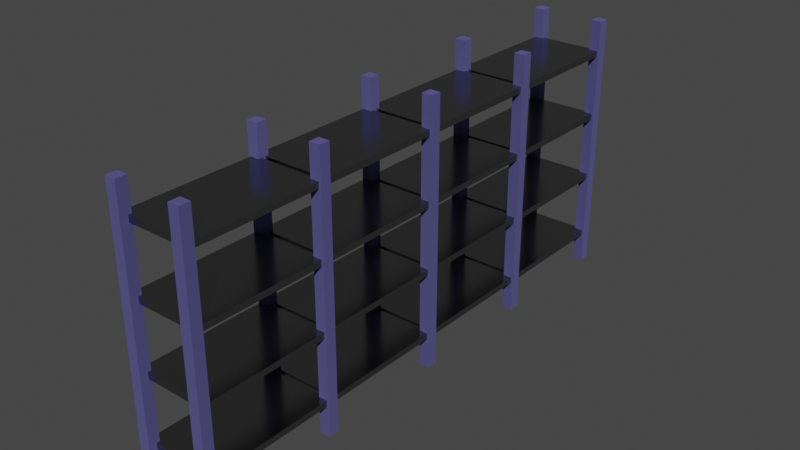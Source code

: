 # Source: shelves-modifier.blend  (saved by Blender 2.93.21; exported with 4.5.12 LTS)
import bpy
from mathutils import Matrix  # noqa: F401  (used for matrix-valued properties, if any)

bpy.ops.wm.read_factory_settings(use_empty=True)
scene = bpy.context.scene
scene.name = 'Scene'

# ---- collections
col_collection = bpy.data.collections.new('Collection'); scene.collection.children.link(col_collection)

# ---- materials (node trees are filled in below, after node groups)
mat_pillars = bpy.data.materials.new('pillars')
mat_pillars.alpha_threshold = 0.0
mat_pillars.use_transparent_shadow = False
mat_pillars.line_color = (0.0, 0.0, 0.0, 1.0)
mat_shelf = bpy.data.materials.new('shelf')
mat_shelf.use_transparent_shadow = False

# ---- material node trees
mat_pillars.use_nodes = True; mat_pillars.node_tree.nodes.clear()
_N = mat_pillars.node_tree.nodes; _L = mat_pillars.node_tree.links
n0 = _N.new('ShaderNodeOutputMaterial'); n0.name = 'Material Output'; n0.location = (300, 300)
n1 = _N.new('ShaderNodeBsdfPrincipled'); n1.name = 'Principled BSDF'; n1.location = (10, 300)
n1.distribution = 'GGX'
n1.subsurface_method = 'BURLEY'
n1.inputs[0].default_value = (0.2127, 0.1969, 0.5357, 1.0)
n1.inputs[1].default_value = 1.0
n1.inputs[2].default_value = 1.0
n1.inputs[3].default_value = 1.45
n1.inputs[27].default_value = (0.0, 0.0, 0.0, 1.0)
n1.inputs[28].default_value = 1.0
_L.new(n1.outputs[0], n0.inputs[0])
n0.is_active_output = True
mat_shelf.use_nodes = True; mat_shelf.node_tree.nodes.clear()
_N = mat_shelf.node_tree.nodes; _L = mat_shelf.node_tree.links
n0 = _N.new('ShaderNodeBsdfPrincipled'); n0.name = 'Principled BSDF'; n0.location = (10, 300)
n0.distribution = 'GGX'
n0.subsurface_method = 'BURLEY'
n0.inputs[0].default_value = (0.3108, 0.3108, 0.3108, 1.0)
n0.inputs[1].default_value = 1.0
n0.inputs[2].default_value = 0.2059
n0.inputs[3].default_value = 1.45
n0.inputs[27].default_value = (0.0, 0.0, 0.0, 1.0)
n0.inputs[28].default_value = 1.0
n1 = _N.new('ShaderNodeOutputMaterial'); n1.name = 'Material Output'; n1.location = (300, 300)
_L.new(n0.outputs[0], n1.inputs[0])
n1.is_active_output = True

# ---- world
world_world = bpy.data.worlds.new('World'); scene.world = world_world
world_world.use_nodes = True; world_world.node_tree.nodes.clear()
_N = world_world.node_tree.nodes; _L = world_world.node_tree.links
n0 = _N.new('ShaderNodeOutputWorld'); n0.name = 'World Output'; n0.location = (300, 300)
n1 = _N.new('ShaderNodeBackground'); n1.name = 'Background'; n1.location = (10, 300)
n1.inputs[0].default_value = (0.05088, 0.05088, 0.05088, 1.0)
_L.new(n1.outputs[0], n0.inputs[0])
n0.is_active_output = True
world_world.color = (0.05088, 0.05088, 0.05088)
world_world.use_sun_shadow = False
world_world.sun_shadow_jitter_overblur = 0.0

# ---- meshes
me_cube = bpy.data.meshes.new('Cube')
me_cube.from_pydata([(-1.676, 0.3238, 4.0), (-1.676, 0.3238, 0.0), (-1.676, -0.3238, 4.0), (-1.676, -0.3238, 0.0), (-2.324, 0.3238, 4.0), (-2.324, 0.3238, 0.0), (-2.324, -0.3238, 4.0), (-2.324, -0.3238, 0.0), (-2.2, 0.124, 1.817), (-2.2, 0.124, 2.183), (-2.2, 7.876, 1.817), (-2.2, 7.876, 2.183), (2.2, 0.124, 1.817), (2.2, 0.124, 2.183), (2.2, 7.876, 1.817), (2.2, 7.876, 2.183), (-1.676, 8.324, 4.0), (-1.676, 8.324, 0.0), (-1.676, 7.676, 4.0), (-1.676, 7.676, 0.0), (-2.324, 8.324, 4.0), (-2.324, 8.324, 0.0), (-2.324, 7.676, 4.0), (-2.324, 7.676, 0.0), (2.324, 0.3238, 4.0), (2.324, 0.3238, 0.0), (2.324, -0.3238, 4.0), (2.324, -0.3238, 0.0), (1.676, 0.3238, 4.0), (1.676, 0.3238, 0.0), (1.676, -0.3238, 4.0), (1.676, -0.3238, 0.0), (2.324, 8.324, 4.0), (2.324, 8.324, 0.0), (2.324, 7.676, 4.0), (2.324, 7.676, 0.0), (1.676, 8.324, 4.0), (1.676, 8.324, 0.0), (1.676, 7.676, 4.0), (1.676, 7.676, 0.0)], [], [(0, 4, 6, 2), (3, 2, 6, 7), (7, 6, 4, 5), (5, 1, 3, 7), (1, 0, 2, 3), (5, 4, 0, 1), (11, 15, 14, 10), (13, 9, 8, 12), (15, 13, 12, 14), (9, 11, 10, 8), (13, 15, 11, 9), (8, 10, 14, 12), (16, 20, 22, 18), (19, 18, 22, 23), (23, 22, 20, 21), (21, 17, 19, 23), (17, 16, 18, 19), (21, 20, 16, 17), (24, 28, 30, 26), (27, 26, 30, 31), (31, 30, 28, 29), (29, 25, 27, 31), (25, 24, 26, 27), (29, 28, 24, 25), (32, 36, 38, 34), (35, 34, 38, 39), (39, 38, 36, 37), (37, 33, 35, 39), (33, 32, 34, 35), (37, 36, 32, 33)])
me_cube.polygons.foreach_set('material_index', [0, 0, 0, 0, 0, 0, 1, 1, 1, 1, 1, 1, 0, 0, 0, 0, 0, 0, 0, 0, 0, 0, 0, 0, 0, 0, 0, 0, 0, 0])
_uv = me_cube.uv_layers.new(name='UVMap')
_uv.uv.foreach_set('vector', [0.625, 0.5, 0.875, 0.5, 0.875, 0.75, 0.625, 0.75, 0.375, 0.75, 0.625, 0.75, 0.625, 1.0, 0.375, 1.0, 0.375, 0.0, 0.625, 0.0, 0.625, 0.25, 0.375, 0.25, 0.125, 0.5, 0.375, 0.5, 0.375, 0.75, 0.125, 0.75, 0.375, 0.5, 0.625, 0.5, 0.625, 0.75, 0.375, 0.75, 0.375, 0.25, 0.625, 0.25, 0.625, 0.5, 0.375, 0.5, 0.375, 0.0, 0.375, 0.25, 0.625, 0.25, 0.625, 0.0, 0.375, 0.25, 0.375, 0.5, 0.625, 0.5, 0.625, 0.25, 0.375, 0.5, 0.375, 0.75, 0.625, 0.75, 0.625, 0.5, 0.375, 0.75, 0.375, 1.0, 0.625, 1.0, 0.625, 0.75, 0.125, 0.5, 0.125, 0.75, 0.375, 0.75, 0.375, 0.5, 0.625, 0.5, 0.625, 0.75, 0.875, 0.75, 0.875, 0.5, 0.625, 0.5, 0.875, 0.5, 0.875, 0.75, 0.625, 0.75, 0.375, 0.75, 0.625, 0.75, 0.625, 1.0, 0.375, 1.0, 0.375, 0.0, 0.625, 0.0, 0.625, 0.25, 0.375, 0.25, 0.125, 0.5, 0.375, 0.5, 0.375, 0.75, 0.125, 0.75, 0.375, 0.5, 0.625, 0.5, 0.625, 0.75, 0.375, 0.75, 0.375, 0.25, 0.625, 0.25, 0.625, 0.5, 0.375, 0.5, 0.625, 0.5, 0.875, 0.5, 0.875, 0.75, 0.625, 0.75, 0.375, 0.75, 0.625, 0.75, 0.625, 1.0, 0.375, 1.0, 0.375, 0.0, 0.625, 0.0, 0.625, 0.25, 0.375, 0.25, 0.125, 0.5, 0.375, 0.5, 0.375, 0.75, 0.125, 0.75, 0.375, 0.5, 0.625, 0.5, 0.625, 0.75, 0.375, 0.75, 0.375, 0.25, 0.625, 0.25, 0.625, 0.5, 0.375, 0.5, 0.625, 0.5, 0.875, 0.5, 0.875, 0.75, 0.625, 0.75, 0.375, 0.75, 0.625, 0.75, 0.625, 1.0, 0.375, 1.0, 0.375, 0.0, 0.625, 0.0, 0.625, 0.25, 0.375, 0.25, 0.125, 0.5, 0.375, 0.5, 0.375, 0.75, 0.125, 0.75, 0.375, 0.5, 0.625, 0.5, 0.625, 0.75, 0.375, 0.75, 0.375, 0.25, 0.625, 0.25, 0.625, 0.5, 0.375, 0.5])
me_cube.materials.append(mat_pillars)
me_cube.materials.append(mat_shelf)
me_cube.use_remesh_preserve_volume = False
me_cube.use_remesh_preserve_attributes = False
me_cube.use_mirror_vertex_groups = False
me_cube.update()

# ---- objects
ob_shelf_1 = bpy.data.objects.new('shelf-1', me_cube)

# ---- transforms, parenting, visibility, modifiers, constraints
ob_shelf_1.location = (0.0, 0.0, 0.0)
ob_shelf_1.lock_rotations_4d = False
ob_shelf_1.empty_display_type = 'ARROWS'
ob_shelf_1.lineart.crease_threshold = 0.0
_m = ob_shelf_1.modifiers.new('Array', 'ARRAY')
_m.count = 4
_m.use_constant_offset = True
_m.constant_offset_displace = (0.0, 8.0, 0.0)
_m.use_relative_offset = False
_m.relative_offset_displace = (0.0, 1.0, 0.0)
_m.use_merge_vertices = True
_m = ob_shelf_1.modifiers.new('Array.001', 'ARRAY')
_m.count = 4
_m.use_constant_offset = True
_m.constant_offset_displace = (0.0, 0.0, 4.0)
_m.use_relative_offset = False

# ---- collection membership
col_collection.objects.link(ob_shelf_1)

# ---- scene / render settings (as saved in the file)
scene.frame_start = 1; scene.frame_end = 250; scene.frame_set(1)
scene.render.engine = 'BLENDER_EEVEE_NEXT'
scene.cycles.use_denoising = False
scene.cycles.samples = 128
scene.cycles.sampling_pattern = 'TABULATED_SOBOL'
scene.cycles.use_adaptive_sampling = False
scene.cycles.use_light_tree = False
scene.view_settings.view_transform = 'Filmic'
bpy.context.view_layer.update()

# ---- added for rendering (the .blend has no active camera and no usable light): camera, sun
cam_auto = bpy.data.cameras.new('AutoCamera')
cam_auto.lens = 50.0
cam_auto.sensor_width = 36.0
cam_auto.clip_end = 1000.0
ob_auto_camera = bpy.data.objects.new('AutoCamera', cam_auto)
scene.collection.objects.link(ob_auto_camera)
ob_auto_camera.location = (33.9125, -24.695, 35.13)
ob_auto_camera.rotation_euler = (1.09748, -7.21219e-08, 0.694738)
scene.camera = ob_auto_camera
light_auto_sun = bpy.data.lights.new('AutoSun', 'SUN')
light_auto_sun.energy = 3.0
light_auto_sun.angle = 0.0523599
ob_auto_sun = bpy.data.objects.new('AutoSun', light_auto_sun)
scene.collection.objects.link(ob_auto_sun)
ob_auto_sun.rotation_euler = (0.872665, 0.174533, 0.523599)
bpy.context.view_layer.update()
